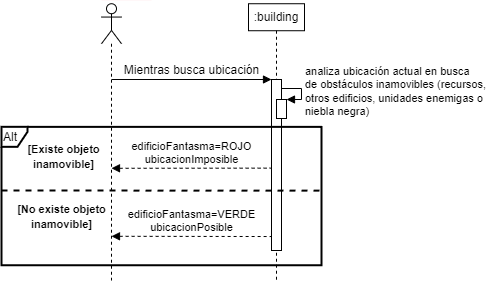

The diagram above was exported from draw.io. Its source (the exported page's mxGraphModel, read from the mxfile embedded in the PNG):
<mxGraphModel dx="1164" dy="784" grid="0" gridSize="10" guides="1" tooltips="1" connect="1" arrows="1" fold="1" page="1" pageScale="1" pageWidth="850" pageHeight="1100" math="0" shadow="0">
  <root>
    <mxCell id="0" />
    <mxCell id="1" parent="0" />
    <mxCell id="eAyz69rs6PazdvYqWYd7-18" value=":building" style="shape=umlLifeline;perimeter=lifelinePerimeter;whiteSpace=wrap;html=1;container=1;collapsible=0;recursiveResize=0;outlineConnect=0;size=27;" parent="1" vertex="1">
      <mxGeometry x="417" y="73.23" width="56" height="276.77" as="geometry" />
    </mxCell>
    <mxCell id="5ogkoHprmbBMh6MzaSki-16" value="" style="html=1;points=[];perimeter=orthogonalPerimeter;" parent="1" vertex="1">
      <mxGeometry x="440" y="149" width="10" height="171" as="geometry" />
    </mxCell>
    <mxCell id="eAyz69rs6PazdvYqWYd7-1" value="" style="shape=umlLifeline;participant=umlActor;perimeter=lifelinePerimeter;whiteSpace=wrap;html=1;container=1;collapsible=0;recursiveResize=0;verticalAlign=top;spacingTop=36;outlineConnect=0;" parent="1" vertex="1">
      <mxGeometry x="270" y="73.23" width="20" height="276.77" as="geometry" />
    </mxCell>
    <mxCell id="czRM-j1BxjJh8c3CGP9M-1" value="" style="endArrow=none;html=1;jumpSize=6;strokeColor=#FFF7F8;" parent="1" edge="1">
      <mxGeometry width="50" height="50" relative="1" as="geometry">
        <mxPoint x="270.08" y="69.99999999999999" as="sourcePoint" />
        <mxPoint x="320.08" y="69.99999999999999" as="targetPoint" />
      </mxGeometry>
    </mxCell>
    <mxCell id="5ogkoHprmbBMh6MzaSki-5" value="edificioFantasma=ROJO&lt;br&gt;ubicacionImposible" style="html=1;verticalAlign=bottom;endArrow=none;endFill=0;startArrow=block;startFill=1;entryX=0.032;entryY=0.849;entryDx=0;entryDy=0;entryPerimeter=0;dashed=1;" parent="1" edge="1">
      <mxGeometry width="80" relative="1" as="geometry">
        <mxPoint x="280" y="237.8" as="sourcePoint" />
        <mxPoint x="440.39999999999986" y="237.64500000000004" as="targetPoint" />
      </mxGeometry>
    </mxCell>
    <mxCell id="5ogkoHprmbBMh6MzaSki-15" value="" style="endArrow=none;dashed=1;html=1;strokeWidth=2;entryX=1;entryY=0.461;entryDx=0;entryDy=0;entryPerimeter=0;" parent="1" edge="1">
      <mxGeometry x="150" y="184.03000000000003" width="50" height="50" as="geometry">
        <mxPoint x="170" y="260" as="sourcePoint" />
        <mxPoint x="490" y="260.16466999999994" as="targetPoint" />
      </mxGeometry>
    </mxCell>
    <mxCell id="xr44irCghlyoSA8fxmlv-1" value="edificioFantasma=VERDE&lt;br&gt;ubicacionPosible" style="html=1;verticalAlign=bottom;endArrow=none;endFill=0;startArrow=block;startFill=1;entryX=0.032;entryY=0.849;entryDx=0;entryDy=0;entryPerimeter=0;dashed=1;" parent="1" edge="1">
      <mxGeometry width="80" relative="1" as="geometry">
        <mxPoint x="280" y="305.8" as="sourcePoint" />
        <mxPoint x="439.9999999999999" y="306.02500000000003" as="targetPoint" />
      </mxGeometry>
    </mxCell>
    <mxCell id="xr44irCghlyoSA8fxmlv-2" value="&lt;span style=&quot;font-size: 11px ; text-align: left ; background-color: rgb(255 , 255 , 255)&quot;&gt;[Existe objeto&lt;br&gt;inamovible]&lt;/span&gt;" style="text;html=1;align=center;verticalAlign=middle;resizable=0;points=[];autosize=1;strokeColor=none;fontStyle=1;" parent="1" vertex="1">
      <mxGeometry x="187" y="210.8" width="90" height="30" as="geometry" />
    </mxCell>
    <mxCell id="xr44irCghlyoSA8fxmlv-3" value="&lt;span style=&quot;font-size: 11px ; text-align: left ; background-color: rgb(255 , 255 , 255)&quot;&gt;[No existe objeto&lt;/span&gt;&lt;br style=&quot;font-size: 11px ; text-align: left&quot;&gt;&lt;span style=&quot;font-size: 11px ; text-align: left ; background-color: rgb(255 , 255 , 255)&quot;&gt;inamovible]&lt;/span&gt;" style="text;html=1;align=center;verticalAlign=middle;resizable=0;points=[];autosize=1;strokeColor=none;fontStyle=1;" parent="1" vertex="1">
      <mxGeometry x="180" y="270.8" width="100" height="30" as="geometry" />
    </mxCell>
    <mxCell id="7YKfRV-6KfPB2916ciqR-2" value="&lt;div style=&quot;text-align: left&quot;&gt;&lt;span style=&quot;font-size: 12px&quot;&gt;Mientras busca ubicación&lt;/span&gt;&lt;/div&gt;" style="html=1;verticalAlign=bottom;endArrow=block;labelBackgroundColor=#FFFFFF;" parent="1" edge="1">
      <mxGeometry width="80" relative="1" as="geometry">
        <mxPoint x="280" y="149" as="sourcePoint" />
        <mxPoint x="440" y="149" as="targetPoint" />
      </mxGeometry>
    </mxCell>
    <mxCell id="oFN8KQ2f0DGg_gzDbiNS-1" value="" style="html=1;points=[];perimeter=orthogonalPerimeter;" parent="1" vertex="1">
      <mxGeometry x="445" y="169" width="10" height="19" as="geometry" />
    </mxCell>
    <mxCell id="oFN8KQ2f0DGg_gzDbiNS-2" value="analiza ubicación actual en busca&lt;br&gt;de obstáculos inamovibles (recursos,&lt;br&gt;otros edificios, unidades enemigas o&lt;br&gt;niebla negra)" style="edgeStyle=orthogonalEdgeStyle;html=1;align=left;spacingLeft=2;endArrow=block;rounded=0;entryX=1;entryY=0;labelBackgroundColor=#FFFFFF;" parent="1" target="oFN8KQ2f0DGg_gzDbiNS-1" edge="1">
      <mxGeometry relative="1" as="geometry">
        <mxPoint x="450" y="158" as="sourcePoint" />
        <Array as="points">
          <mxPoint x="450" y="158" />
          <mxPoint x="470" y="158" />
          <mxPoint x="470" y="169" />
        </Array>
      </mxGeometry>
    </mxCell>
    <mxCell id="5ogkoHprmbBMh6MzaSki-14" value="Alt" style="shape=umlFrame;whiteSpace=wrap;html=1;width=26;height=20;strokeWidth=2;align=left;" parent="1" vertex="1">
      <mxGeometry x="170" y="196.33" width="320" height="138.47" as="geometry" />
    </mxCell>
  </root>
</mxGraphModel>